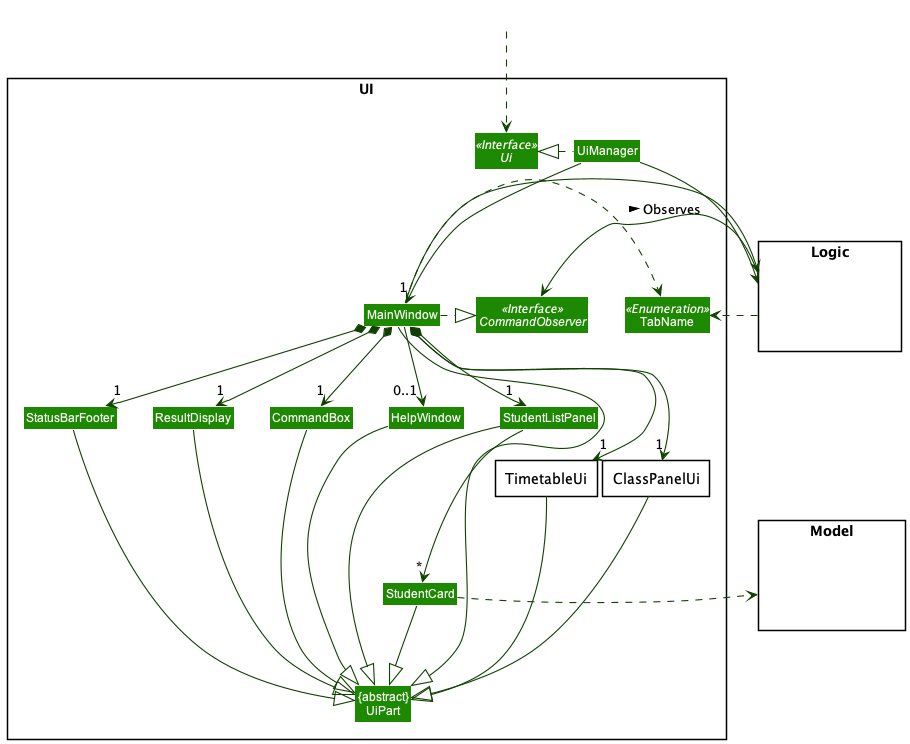

The diagram above was rendered by PlantUML. Its source (embedded in the PNG):
@startuml
!include style.puml
skinparam arrowThickness 1.1
skinparam arrowColor UI_COLOR_T4
skinparam classBackgroundColor UI_COLOR

package UI <<Rectangle>>{
Interface Ui <<Interface>>
Interface CommandObserver <<Interface>>
Class "{abstract}\nUiPart" as UiPart
Class UiManager
Class MainWindow
Class HelpWindow
Class ResultDisplay
Class StudentListPanel
Class StudentCard
Class StatusBarFooter
Class CommandBox
Enum TabName <<Enumeration>>

package TimetableUi <<Rectangle>> {
}

package ClassPanelUi <<Rectangle>> {
}
}
package Model <<Rectangle>> {
Class HiddenModel #FFFFFF
}

package Logic <<Rectangle>> {
Class HiddenLogic #FFFFFF
}

Class HiddenOutside #FFFFFF
HiddenOutside ..> Ui

UiManager .left.|> Ui
UiManager -down-> "1" MainWindow
MainWindow .right.|> CommandObserver
MainWindow *-down->  "1" CommandBox
MainWindow *-down-> "1" ResultDisplay
MainWindow *-down-> "1" StudentListPanel
MainWindow *-down-> "1" TimetableUi
MainWindow *-down-> "1" ClassPanelUi
MainWindow *-down-> "1" StatusBarFooter
MainWindow --> "0..1" HelpWindow
MainWindow -down-|> UiPart

StudentListPanel -down-> "*" StudentCard

ResultDisplay --|> UiPart
CommandBox --|> UiPart
StudentListPanel --|> UiPart
StudentCard --|> UiPart
ClassPanelUi --|> UiPart
TimetableUi --|> UiPart
StatusBarFooter --|> UiPart
HelpWindow --|> UiPart

StudentCard .right.> Model
UiManager -right-> Logic
MainWindow -left-> Logic

Logic -right-> CommandObserver : Observes <

StudentListPanel -[hidden]left- HelpWindow
HelpWindow -[hidden]left- CommandBox
CommandBox -[hidden]left- ResultDisplay
ResultDisplay -[hidden]left- StatusBarFooter

MainWindow -[hidden]-|> UiPart

MainWindow .right.> TabName
Logic .right.> TabName
@enduml